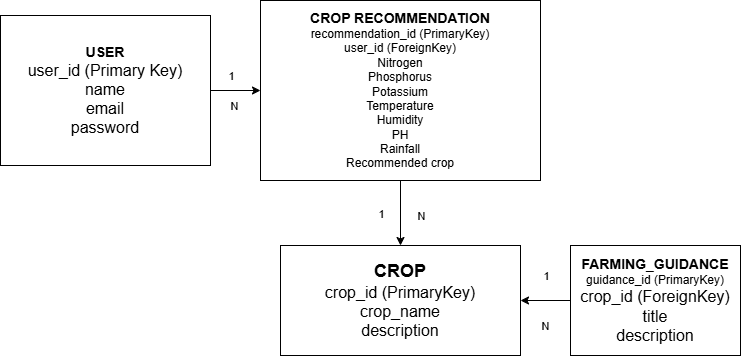

The diagram above was exported from draw.io. Its source (the exported page's mxGraphModel, read from the mxfile embedded in the PNG):
<mxGraphModel dx="1002" dy="626" grid="1" gridSize="10" guides="1" tooltips="1" connect="1" arrows="1" fold="1" page="1" pageScale="1" pageWidth="850" pageHeight="1100" math="0" shadow="0">
  <root>
    <mxCell id="0" />
    <mxCell id="1" parent="0" />
    <mxCell id="ktOIOZu9Iv_vrzM2G-ZF-5" edge="1" parent="1" source="ktOIOZu9Iv_vrzM2G-ZF-1" style="edgeStyle=orthogonalEdgeStyle;rounded=0;orthogonalLoop=1;jettySize=auto;html=1;" target="ktOIOZu9Iv_vrzM2G-ZF-2" value="">
      <mxGeometry relative="1" as="geometry" />
    </mxCell>
    <mxCell id="ktOIOZu9Iv_vrzM2G-ZF-25" connectable="0" parent="ktOIOZu9Iv_vrzM2G-ZF-5" style="edgeLabel;html=1;align=center;verticalAlign=middle;resizable=0;points=[];" value="1" vertex="1">
      <mxGeometry relative="1" x="-0.2" y="-1" as="geometry">
        <mxPoint y="-16" as="offset" />
      </mxGeometry>
    </mxCell>
    <mxCell id="ktOIOZu9Iv_vrzM2G-ZF-26" connectable="0" parent="ktOIOZu9Iv_vrzM2G-ZF-5" style="edgeLabel;html=1;align=center;verticalAlign=middle;resizable=0;points=[];" value="N" vertex="1">
      <mxGeometry relative="1" x="-0.08" y="-2" as="geometry">
        <mxPoint y="13" as="offset" />
      </mxGeometry>
    </mxCell>
    <mxCell id="ktOIOZu9Iv_vrzM2G-ZF-1" parent="1" style="rounded=0;whiteSpace=wrap;html=1;" value="&lt;div&gt;&lt;font style=&quot;font-size: 14px;&quot;&gt;&lt;b&gt;USER&lt;/b&gt;&lt;/font&gt;&lt;/div&gt;&lt;div&gt;&lt;font size=&quot;3&quot;&gt;user_id (Primary Key)&lt;/font&gt;&lt;/div&gt;&lt;div&gt;&lt;font size=&quot;3&quot;&gt;name&lt;/font&gt;&lt;/div&gt;&lt;div&gt;&lt;font size=&quot;3&quot;&gt;email&lt;/font&gt;&lt;/div&gt;&lt;div&gt;&lt;font size=&quot;3&quot;&gt;password&lt;/font&gt;&lt;/div&gt;" vertex="1">
      <mxGeometry height="150" width="210" x="40" y="210" as="geometry" />
    </mxCell>
    <mxCell id="ktOIOZu9Iv_vrzM2G-ZF-12" edge="1" parent="1" source="ktOIOZu9Iv_vrzM2G-ZF-2" style="edgeStyle=orthogonalEdgeStyle;rounded=0;orthogonalLoop=1;jettySize=auto;html=1;" target="ktOIOZu9Iv_vrzM2G-ZF-6" value="">
      <mxGeometry relative="1" as="geometry" />
    </mxCell>
    <mxCell id="ktOIOZu9Iv_vrzM2G-ZF-27" connectable="0" parent="ktOIOZu9Iv_vrzM2G-ZF-12" style="edgeLabel;html=1;align=center;verticalAlign=middle;resizable=0;points=[];" value="1" vertex="1">
      <mxGeometry relative="1" x="-0.1077" y="1" as="geometry">
        <mxPoint x="-21" y="4" as="offset" />
      </mxGeometry>
    </mxCell>
    <mxCell id="ktOIOZu9Iv_vrzM2G-ZF-28" connectable="0" parent="ktOIOZu9Iv_vrzM2G-ZF-12" style="edgeLabel;html=1;align=center;verticalAlign=middle;resizable=0;points=[];" value="N" vertex="1">
      <mxGeometry relative="1" x="-0.0462" y="2" as="geometry">
        <mxPoint x="18" y="4" as="offset" />
      </mxGeometry>
    </mxCell>
    <mxCell id="ktOIOZu9Iv_vrzM2G-ZF-2" parent="1" style="rounded=0;whiteSpace=wrap;html=1;" value="&lt;div&gt;&lt;font style=&quot;font-size: 14px;&quot;&gt;&lt;b&gt;CROP RECOMMENDATION&lt;/b&gt;&lt;/font&gt;&lt;/div&gt;&lt;div&gt;recommendation_id (PrimaryKey)&lt;/div&gt;&lt;div&gt;user_id (ForeignKey)&lt;/div&gt;&lt;div&gt;Nitrogen&lt;/div&gt;&lt;div&gt;Phosphorus&lt;/div&gt;&lt;div&gt;Potassium&lt;/div&gt;&lt;div&gt;Temperature&lt;/div&gt;&lt;div&gt;Humidity&lt;/div&gt;&lt;div&gt;PH&lt;/div&gt;&lt;div&gt;Rainfall&lt;/div&gt;&lt;div&gt;Recommended crop&lt;/div&gt;" vertex="1">
      <mxGeometry height="180" width="280" x="300" y="195" as="geometry" />
    </mxCell>
    <mxCell id="ktOIOZu9Iv_vrzM2G-ZF-6" parent="1" style="rounded=0;whiteSpace=wrap;html=1;" value="&lt;div&gt;&lt;font style=&quot;font-size: 18px;&quot;&gt;&lt;b&gt;CROP&lt;/b&gt;&lt;/font&gt;&lt;/div&gt;&lt;div&gt;&lt;span style=&quot;font-size: medium; background-color: transparent; color: light-dark(rgb(0, 0, 0), rgb(255, 255, 255));&quot;&gt;crop_id (PrimaryKey)&lt;/span&gt;&lt;/div&gt;&lt;div&gt;&lt;font size=&quot;3&quot;&gt;crop_name&lt;/font&gt;&lt;/div&gt;&lt;div&gt;&lt;font size=&quot;3&quot;&gt;description&lt;/font&gt;&lt;/div&gt;" vertex="1">
      <mxGeometry height="110" width="240" x="320" y="440" as="geometry" />
    </mxCell>
    <mxCell id="ktOIOZu9Iv_vrzM2G-ZF-24" edge="1" parent="1" source="ktOIOZu9Iv_vrzM2G-ZF-13" style="edgeStyle=orthogonalEdgeStyle;rounded=0;orthogonalLoop=1;jettySize=auto;html=1;" target="ktOIOZu9Iv_vrzM2G-ZF-6" value="">
      <mxGeometry relative="1" as="geometry" />
    </mxCell>
    <mxCell id="ktOIOZu9Iv_vrzM2G-ZF-29" connectable="0" parent="ktOIOZu9Iv_vrzM2G-ZF-24" style="edgeLabel;html=1;align=center;verticalAlign=middle;resizable=0;points=[];" value="1" vertex="1">
      <mxGeometry relative="1" x="-0.04" y="4" as="geometry">
        <mxPoint x="-1" y="-29" as="offset" />
      </mxGeometry>
    </mxCell>
    <mxCell id="ktOIOZu9Iv_vrzM2G-ZF-30" connectable="0" parent="ktOIOZu9Iv_vrzM2G-ZF-24" style="edgeLabel;html=1;align=center;verticalAlign=middle;resizable=0;points=[];" value="N" vertex="1">
      <mxGeometry relative="1" x="0.04" y="-3" as="geometry">
        <mxPoint y="28" as="offset" />
      </mxGeometry>
    </mxCell>
    <mxCell id="ktOIOZu9Iv_vrzM2G-ZF-13" parent="1" style="rounded=0;whiteSpace=wrap;html=1;" value="&lt;div&gt;&lt;b&gt;&lt;font style=&quot;font-size: 14px;&quot;&gt;FARMING_GUIDANCE&lt;/font&gt;&lt;/b&gt;&lt;/div&gt;&lt;div&gt;&lt;span style=&quot;background-color: transparent; color: light-dark(rgb(0, 0, 0), rgb(255, 255, 255));&quot;&gt;&lt;font style=&quot;font-size: 12px;&quot;&gt;guidance_id (PrimaryKey)&lt;/font&gt;&lt;/span&gt;&lt;/div&gt;&lt;div&gt;&lt;font size=&quot;3&quot;&gt;crop_id (ForeignKey)&lt;/font&gt;&lt;/div&gt;&lt;div&gt;&lt;font size=&quot;3&quot;&gt;title&lt;/font&gt;&lt;/div&gt;&lt;div&gt;&lt;font size=&quot;3&quot;&gt;description&lt;/font&gt;&lt;/div&gt;" vertex="1">
      <mxGeometry height="110" width="170" x="610" y="440" as="geometry" />
    </mxCell>
  </root>
</mxGraphModel>